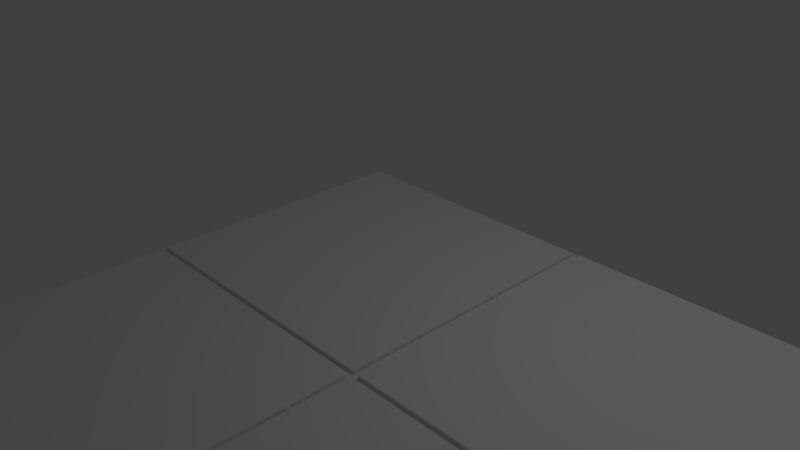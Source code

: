 # Source: SideWalkCorner.blend  (saved by Blender 2.78.0; exported with 4.5.12 LTS)
import bpy
from mathutils import Matrix  # noqa: F401  (used for matrix-valued properties, if any)

bpy.ops.wm.read_factory_settings(use_empty=True)
scene = bpy.context.scene
scene.name = 'Scene'

# ---- collections
col_collection_1 = bpy.data.collections.new('Collection 1'); scene.collection.children.link(col_collection_1)

# ---- world
world_world = bpy.data.worlds.new('World'); scene.world = world_world
world_world.color = (0.05088, 0.05088, 0.05088)
world_world.use_sun_shadow = False
world_world.sun_shadow_jitter_overblur = 0.0
world_world.cycles.sampling_method = 'MANUAL'

# ---- cameras
cam_camera = bpy.data.cameras.new('Camera')
cam_camera.clip_end = 100.0
cam_camera.lens = 35.0
cam_camera.sensor_width = 32.0
cam_camera.sensor_height = 18.0
cam_camera.ortho_scale = 7.314
cam_camera.dof.focus_distance = 0.0
cam_camera.dof.aperture_fstop = 128.0

# ---- lights
light_lamp = bpy.data.lights.new('Lamp', 'POINT')
light_lamp.transmission_factor = 0.0
light_lamp.cutoff_distance = 30.0
light_lamp.energy = 100.0
light_lamp.shadow_buffer_clip_start = 1.001
light_lamp.shadow_soft_size = 0.1
light_lamp.shadow_maximum_resolution = 0.006
light_lamp.use_absolute_resolution = True

# ---- meshes
me_cube_001 = bpy.data.meshes.new('Cube.001')
me_cube_001.from_pydata([(-1.896, -5.687, -0.4966), (-1.896, 1.896, -0.4966), (5.687, -5.687, -0.4966), (5.631, -5.631, 0.003584), (5.687, 1.896, -0.4966), (-1.896, 1.896, 0.003584), (5.687, 1.896, 0.003584), (5.647, -1.856, 0.003584), (1.952, -5.631, 0.003584), (-1.841, -5.632, 0.003584), (1.841, 1.841, 0.003584), (1.841, -1.841, 0.003584), (-1.841, 1.841, 0.003584), (-1.841, -1.841, 0.003584), (1.896, 1.896, 0.003584), (-1.841, -1.95, 0.003584), (1.935, -1.856, 0.003584), (5.647, 1.856, 0.003584), (1.935, 1.856, 0.003584), (5.631, -1.952, 0.003584), (1.952, -1.952, 0.003584), (5.687, -1.896, 0.003584), (5.687, -5.687, 0.003584), (1.841, -1.95, 0.003584), (1.841, -5.632, 0.003584), (1.896, -5.687, 0.003584), (1.896, -1.896, 0.003584), (-1.896, -5.687, 0.003584), (-1.896, -1.896, 0.003584), (-1.841, 1.841, 0.05), (1.841, 1.841, 0.05), (-1.841, -1.841, 0.05), (1.841, -1.841, 0.05), (5.647, 1.856, 0.05), (5.647, -1.856, 0.05), (1.935, 1.856, 0.05), (1.935, -1.856, 0.05), (5.631, -1.952, 0.05), (5.631, -5.631, 0.05), (1.952, -1.952, 0.05), (1.952, -5.631, 0.05), (1.841, -5.632, 0.05), (-1.841, -5.632, 0.05), (-1.841, -1.95, 0.05), (1.841, -1.95, 0.05)], [], [(4, 14, 6), (15, 9, 42, 43), (11, 10, 30, 32), (24, 23, 44, 41), (13, 11, 32, 31), (23, 15, 43, 44), (18, 16, 36, 35), (10, 12, 29, 30), (12, 10, 14, 5), (11, 13, 28, 26), (10, 11, 26, 14), (13, 12, 5, 28), (17, 7, 21, 6), (18, 17, 6, 14), (7, 16, 26, 21), (16, 18, 14, 26), (19, 3, 22, 21), (20, 19, 21, 26), (3, 8, 25, 22), (8, 20, 26, 25), (24, 9, 27, 25), (15, 23, 26, 28), (23, 24, 25, 26), (9, 15, 28, 27), (33, 35, 36, 34), (30, 29, 31, 32), (37, 39, 40, 38), (44, 43, 42, 41), (12, 13, 31, 29), (3, 19, 37, 38), (19, 20, 39, 37), (8, 3, 38, 40), (20, 8, 40, 39), (7, 17, 33, 34), (17, 18, 35, 33), (16, 7, 34, 36), (9, 24, 41, 42), (4, 6, 21), (22, 2, 21), (4, 1, 5, 14), (0, 27, 28), (1, 0, 28), (2, 22, 25), (0, 2, 25, 27), (2, 4, 21), (5, 1, 28)])
me_cube_001.use_remesh_preserve_volume = False
me_cube_001.use_remesh_preserve_attributes = False
me_cube_001.use_mirror_vertex_groups = False
me_cube_001.update()

# ---- objects
ob_cube_001 = bpy.data.objects.new('Cube.001', me_cube_001)
ob_lamp = bpy.data.objects.new('Lamp', light_lamp)
ob_camera = bpy.data.objects.new('Camera', cam_camera)

# ---- transforms, parenting, visibility, modifiers, constraints
ob_cube_001.location = (1.309e-07, 0.0, 0.0)
ob_cube_001.lineart.crease_threshold = 0.0
ob_lamp.location = (4.076, 1.005, 5.904)
ob_lamp.rotation_euler = (0.6503, 0.05522, 1.866)
ob_lamp.lock_rotations_4d = False
ob_lamp.empty_display_type = 'ARROWS'
ob_lamp.color = (0.0, 0.0, 0.0, 0.0)
ob_lamp.lineart.crease_threshold = 0.0
ob_camera.location = (7.481, -6.508, 5.344)
ob_camera.rotation_euler = (1.109, 0.0, 0.8149)
ob_camera.lock_rotations_4d = False
ob_camera.empty_display_type = 'ARROWS'
ob_camera.color = (0.0, 0.0, 0.0, 0.0)
ob_camera.display_type = 'WIRE'
ob_camera.lineart.crease_threshold = 0.0

# ---- collection membership
col_collection_1.objects.link(ob_cube_001)
col_collection_1.objects.link(ob_lamp)
col_collection_1.objects.link(ob_camera)

# ---- scene / render settings (as saved in the file)
scene.camera = ob_camera
scene.frame_start = 1; scene.frame_end = 250; scene.frame_set(1)
scene.render.engine = 'BLENDER_EEVEE_NEXT'
scene.render.resolution_percentage = 50
scene.render.dither_intensity = 0.0
scene.cycles.use_denoising = False
scene.cycles.samples = 128
scene.cycles.sampling_pattern = 'TABULATED_SOBOL'
scene.cycles.light_sampling_threshold = 0.0
scene.cycles.use_adaptive_sampling = False
scene.cycles.use_light_tree = False
scene.cycles.blur_glossy = 0.0
scene.cycles.sample_clamp_indirect = 0.0
scene.view_settings.view_transform = 'Standard'
bpy.context.view_layer.update()
